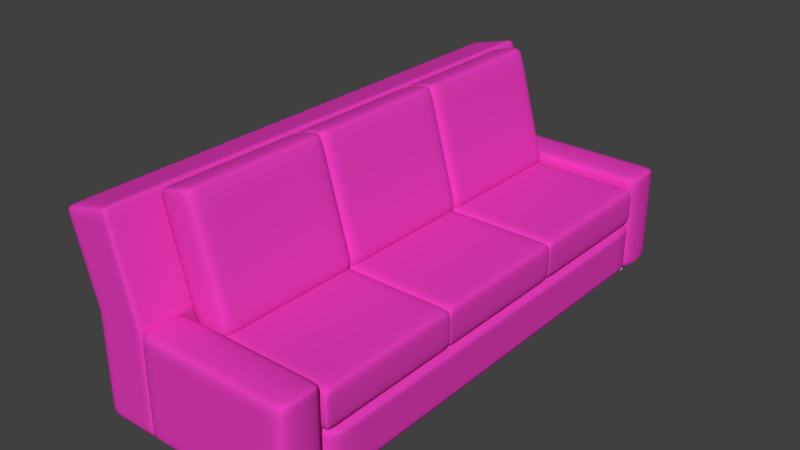 # Source: Couch_01.blend  (saved by Blender 2.78.0; exported with 4.5.12 LTS)
import bpy
from mathutils import Matrix  # noqa: F401  (used for matrix-valued properties, if any)

bpy.ops.wm.read_factory_settings(use_empty=True)
scene = bpy.context.scene
scene.name = 'Scene'

# ---- collections
col_collection_1 = bpy.data.collections.new('Collection 1'); scene.collection.children.link(col_collection_1)

# ---- materials (node trees are filled in below, after node groups)
mat_material = bpy.data.materials.new('Material')
mat_material.alpha_threshold = 0.0
mat_material.use_transparent_shadow = False
mat_material.diffuse_color = (0.8, 0.0469, 0.5066, 1.0)
mat_material.specular_color = (1.0, 0.0007223, 0.3385)
mat_material.roughness = 0.0
mat_material.specular_intensity = 1.0
mat_material.line_color = (0.0, 0.0, 0.0, 1.0)

# ---- material node trees

# ---- world
world_world = bpy.data.worlds.new('World'); scene.world = world_world
world_world.color = (0.05088, 0.05088, 0.05088)
world_world.use_sun_shadow = False
world_world.sun_shadow_jitter_overblur = 0.0
world_world.cycles.sampling_method = 'MANUAL'

# ---- meshes
me_cube_004 = bpy.data.meshes.new('Cube.004')
me_cube_004.from_pydata([(1.0, 1.0, -1.0), (1.0, -1.0, -1.0), (-0.3215, -1.0, -1.0), (-0.3215, 1.0, -1.0), (1.0, 1.0, 1.0), (1.0, -1.0, 1.0), (-0.3215, -1.0, 1.0), (-0.3215, 1.0, 1.0), (-0.3215, -1.0, -1.0), (-0.3215, 1.0, -1.0), (-0.3215, -1.0, 1.0), (-0.3215, 1.0, 1.0), (-1.429, -1.0, -1.951), (-1.429, 1.0, -1.951), (-1.612, -1.0, -0.0184), (-1.612, 1.0, -0.0184), (-0.4445, 1.0, -1.106), (-0.5676, 1.0, -1.211), (-0.6906, 1.0, -1.317), (-0.8136, 1.0, -1.423), (-0.9366, 1.0, -1.528), (-1.06, 1.0, -1.634), (-1.183, 1.0, -1.74), (-1.306, 1.0, -1.845), (-1.468, 1.0, 0.09476), (-1.325, 1.0, 0.2079), (-1.182, 1.0, 0.3211), (-1.038, 1.0, 0.4342), (-0.8949, 1.0, 0.5474), (-0.7516, 1.0, 0.6605), (-0.6082, 1.0, 0.7737), (-0.4649, 1.0, 0.8868), (-0.4445, -1.0, -1.106), (-0.5676, -1.0, -1.211), (-0.6906, -1.0, -1.317), (-0.8136, -1.0, -1.423), (-0.9366, -1.0, -1.528), (-1.06, -1.0, -1.634), (-1.183, -1.0, -1.74), (-1.306, -1.0, -1.845), (-1.468, -1.0, 0.09476), (-1.325, -1.0, 0.2079), (-1.182, -1.0, 0.3211), (-1.038, -1.0, 0.4342), (-0.8949, -1.0, 0.5474), (-0.7516, -1.0, 0.6605), (-0.6082, -1.0, 0.7737), (-0.4649, -1.0, 0.8868), (1.0, 0.9635, -1.0), (1.0, 0.4718, -1.0), (1.0, -1.189e-07, -1.0), (1.0, -0.4718, -1.0), (1.0, -0.9616, -1.0), (-0.3215, -0.9616, -1.0), (-0.3215, -0.4718, -1.0), (-0.3215, 3.029e-07, -1.0), (-0.3215, 0.4718, -1.0), (-0.3215, 0.9635, -1.0), (1.0, 0.9635, 1.0), (1.0, 0.4718, 1.0), (1.0, -8.36e-07, 1.0), (1.0, -0.4718, 1.0), (1.0, -0.9616, 1.0), (-0.3215, -0.9616, 1.0), (-0.3215, -0.4718, 1.0), (-0.3215, 1.763e-07, 1.0), (-0.3215, 0.4718, 1.0), (-0.3215, 0.9635, 1.0), (-0.3215, -0.9616, -1.0), (-0.3215, -0.4718, -1.0), (-0.3215, 3.029e-07, -1.0), (-0.3215, 0.4718, -1.0), (-0.3215, 0.9635, -1.0), (-0.3215, -0.9616, 1.0), (-0.3215, -0.4718, 1.0), (-0.3215, 1.763e-07, 1.0), (-0.3215, 0.4718, 1.0), (-0.3215, 0.9635, 1.0), (-1.429, -0.9616, -1.951), (-1.429, -0.4718, -1.951), (-1.429, 3.451e-07, -1.951), (-1.429, 0.4718, -1.951), (-1.429, 0.9635, -1.951), (-1.612, -0.9616, -0.0184), (-1.612, -0.4718, -0.0184), (-1.612, 1.763e-07, -0.0184), (-1.612, 0.4718, -0.0184), (-1.612, 0.9635, -0.0184), (-0.4649, 0.9635, 0.8868), (-0.4649, 0.4718, 0.8868), (-0.4649, 1.763e-07, 0.8868), (-0.4649, -0.4718, 0.8868), (-0.4649, -0.9616, 0.8868), (-0.6082, 0.9635, 0.7737), (-0.6082, 0.4718, 0.7737), (-0.6082, 1.763e-07, 0.7737), (-0.6082, -0.4718, 0.7737), (-0.6082, -0.9616, 0.7737), (-0.7516, 0.9635, 0.6605), (-0.7516, 0.4718, 0.6605), (-0.7516, 1.763e-07, 0.6605), (-0.7516, -0.4718, 0.6605), (-0.7516, -0.9616, 0.6605), (-0.8949, 0.9635, 0.5474), (-0.8949, 0.4718, 0.5474), (-0.8949, 1.763e-07, 0.5474), (-0.8949, -0.4718, 0.5474), (-0.8949, -0.9616, 0.5474), (-1.038, 0.9635, 0.4342), (-1.038, 0.4718, 0.4342), (-1.038, 1.763e-07, 0.4342), (-1.038, -0.4718, 0.4342), (-1.038, -0.9616, 0.4342), (-1.182, 0.9635, 0.3211), (-1.182, 0.4718, 0.3211), (-1.182, 1.763e-07, 0.3211), (-1.182, -0.4718, 0.3211), (-1.182, -0.9616, 0.3211), (-1.325, 0.9635, 0.2079), (-1.325, 0.4718, 0.2079), (-1.325, 1.763e-07, 0.2079), (-1.325, -0.4718, 0.2079), (-1.325, -0.9616, 0.2079), (-1.468, 0.9635, 0.09476), (-1.468, 0.4718, 0.09476), (-1.468, 1.763e-07, 0.09476), (-1.468, -0.4718, 0.09476), (-1.468, -0.9616, 0.09476), (-0.4445, -0.9616, -1.106), (-0.4445, -0.4718, -1.106), (-0.4445, 3.029e-07, -1.106), (-0.4445, 0.4718, -1.106), (-0.4445, 0.9635, -1.106), (-0.5676, -0.9616, -1.211), (-0.5676, -0.4718, -1.211), (-0.5676, 3.029e-07, -1.211), (-0.5676, 0.4718, -1.211), (-0.5676, 0.9635, -1.211), (-0.6906, -0.9616, -1.317), (-0.6906, -0.4718, -1.317), (-0.6906, 3.029e-07, -1.317), (-0.6906, 0.4718, -1.317), (-0.6906, 0.9635, -1.317), (-0.8136, -0.9616, -1.423), (-0.8136, -0.4718, -1.423), (-0.8136, 3.029e-07, -1.423), (-0.8136, 0.4718, -1.423), (-0.8136, 0.9635, -1.423), (-0.9366, -0.9616, -1.528), (-0.9366, -0.4718, -1.528), (-0.9366, 3.029e-07, -1.528), (-0.9366, 0.4718, -1.528), (-0.9366, 0.9635, -1.528), (-1.06, -0.9616, -1.634), (-1.06, -0.4718, -1.634), (-1.06, 3.029e-07, -1.634), (-1.06, 0.4718, -1.634), (-1.06, 0.9635, -1.634), (-1.183, -0.9616, -1.74), (-1.183, -0.4718, -1.74), (-1.183, 3.029e-07, -1.74), (-1.183, 0.4718, -1.74), (-1.183, 0.9635, -1.74), (-1.306, -0.9616, -1.845), (-1.306, -0.4718, -1.845), (-1.306, 3.451e-07, -1.845), (-1.306, 0.4718, -1.845), (-1.306, 0.9635, -1.845), (0.8597, 1.0, -1.0), (0.3392, 1.0, -1.0), (-0.1812, 1.0, -1.0), (0.8597, -1.0, -1.0), (0.3392, -1.0, -1.0), (-0.1812, -1.0, -1.0), (0.8597, 1.0, 1.0), (0.3392, 1.0, 1.0), (-0.1812, 1.0, 1.0), (0.8597, -1.0, 1.0), (0.3392, -1.0, 1.0), (-0.1812, -1.0, 1.0), (-0.1812, 0.9635, 1.0), (0.3392, 0.9635, 1.0), (0.8597, 0.9635, 1.0), (-0.1812, 0.4718, 1.0), (0.3392, 0.4718, 1.0), (0.8597, 0.4718, 1.0), (-0.1812, -7.675e-08, 1.0), (0.3392, -3.298e-07, 1.0), (0.8597, -5.829e-07, 1.0), (-0.1812, -0.4718, 1.0), (0.3392, -0.4718, 1.0), (0.8597, -0.4718, 1.0), (-0.1812, -0.9616, 1.0), (0.3392, -0.9616, 1.0), (0.8597, -0.9616, 1.0), (0.8597, 0.9635, -1.0), (0.3392, 0.9635, -1.0), (-0.1812, 0.9635, -1.0), (0.8597, 0.4718, -1.0), (0.3392, 0.4718, -1.0), (-0.1812, 0.4718, -1.0), (0.8597, -1.348e-08, -1.0), (0.3392, 9.197e-08, -1.0), (-0.1812, 1.974e-07, -1.0), (0.8597, -0.4718, -1.0), (0.3392, -0.4718, -1.0), (-0.1812, -0.4718, -1.0), (0.8597, -0.9616, -1.0), (0.3392, -0.9616, -1.0), (-0.1812, -0.9616, -1.0), (1.0, 1.0, 0.8212), (1.0, -1.0, 0.8212), (-0.3215, -1.0, 0.8212), (-0.3215, 1.0, 0.8212), (-0.3215, -1.0, 0.8212), (-0.3215, 1.0, 0.8212), (-1.595, -1.0, -0.1912), (-1.595, 1.0, -0.1912), (-0.463, -1.0, 0.7087), (-0.6046, -1.0, 0.5962), (-0.7461, -1.0, 0.4837), (-0.8876, -1.0, 0.3713), (-1.029, -1.0, 0.2588), (-1.171, -1.0, 0.1463), (-1.312, -1.0, 0.03379), (-1.454, -1.0, -0.07869), (-0.463, 1.0, 0.7087), (-0.6046, 1.0, 0.5962), (-0.7461, 1.0, 0.4837), (-0.8876, 1.0, 0.3713), (-1.029, 1.0, 0.2588), (-1.171, 1.0, 0.1463), (-1.312, 1.0, 0.03379), (-1.454, 1.0, -0.07869), (-1.595, -0.9616, -0.1912), (-1.595, -0.4718, -0.1912), (-1.595, 1.914e-07, -0.1912), (-1.595, 0.4718, -0.1912), (-1.595, 0.9635, -0.1912), (1.0, 0.9635, 0.8212), (1.0, 0.4718, 0.8212), (1.0, -7.719e-07, 0.8212), (1.0, -0.4718, 0.8212), (1.0, -0.9616, 0.8212), (0.8597, 1.0, 0.8212), (0.3392, 1.0, 0.8212), (-0.1812, 1.0, 0.8212), (0.8597, -1.0, 0.8212), (0.3392, -1.0, 0.8212), (-0.1812, -1.0, 0.8212), (-0.4496, -1.0, -0.6124), (-0.5776, -1.0, -0.7199), (-0.7057, -1.0, -0.8275), (-0.8337, -1.0, -0.935), (-0.9618, -1.0, -1.043), (-1.09, -1.0, -1.15), (-1.218, -1.0, -1.258), (-1.346, -1.0, -1.365), (-1.474, -0.9616, -1.473), (-1.474, -0.4718, -1.473), (-1.474, 3.033e-07, -1.473), (-1.474, 0.4718, -1.473), (-1.474, 0.9635, -1.473), (1.0, 0.9635, -0.5049), (1.0, 0.4718, -0.5049), (1.0, -2.965e-07, -0.5049), (1.0, -0.4718, -0.5049), (1.0, -0.9616, -0.5049), (0.8597, -1.0, -0.5049), (0.3392, -1.0, -0.5049), (-0.1812, -1.0, -0.5049), (1.0, 1.0, -0.5049), (1.0, -1.0, -0.5049), (-0.3215, -1.0, -0.5049), (-0.3215, 1.0, -0.5049), (-0.3215, -1.0, -0.5049), (-0.3215, 1.0, -0.5049), (-1.474, -1.0, -1.473), (-1.474, 1.0, -1.473), (-0.4496, 1.0, -0.6124), (-0.5776, 1.0, -0.7199), (-0.7057, 1.0, -0.8275), (-0.8337, 1.0, -0.935), (-0.9618, 1.0, -1.043), (-1.09, 1.0, -1.15), (-1.218, 1.0, -1.258), (-1.346, 1.0, -1.365), (0.8597, 1.0, -0.5049), (0.3392, 1.0, -0.5049), (-0.1812, 1.0, -0.5049)], [], [(209, 173, 2, 53), (192, 63, 6, 179), (243, 62, 5, 211), (249, 179, 6, 212), (274, 3, 9, 276), (289, 170, 3, 274), (286, 23, 13, 278), (53, 2, 8, 68), (212, 6, 10, 214), (67, 7, 11, 77), (238, 87, 15, 217), (163, 39, 12, 78), (123, 24, 15, 87), (225, 40, 14, 216), (214, 10, 47, 218), (218, 47, 46, 219), (219, 46, 45, 220), (220, 45, 44, 221), (221, 44, 43, 222), (222, 43, 42, 223), (223, 42, 41, 224), (224, 41, 40, 225), (77, 11, 31, 88), (88, 31, 30, 93), (93, 30, 29, 98), (98, 29, 28, 103), (103, 28, 27, 108), (108, 27, 26, 113), (113, 26, 25, 118), (118, 25, 24, 123), (68, 8, 32, 128), (128, 32, 33, 133), (133, 33, 34, 138), (138, 34, 35, 143), (143, 35, 36, 148), (148, 36, 37, 153), (153, 37, 38, 158), (158, 38, 39, 163), (276, 9, 16, 279), (279, 16, 17, 280), (280, 17, 18, 281), (281, 18, 19, 282), (282, 19, 20, 283), (283, 20, 21, 284), (284, 21, 22, 285), (285, 22, 23, 286), (22, 162, 167, 23), (162, 161, 166, 167), (161, 160, 165, 166), (160, 159, 164, 165), (159, 158, 163, 164), (21, 157, 162, 22), (157, 156, 161, 162), (156, 155, 160, 161), (155, 154, 159, 160), (154, 153, 158, 159), (20, 152, 157, 21), (152, 151, 156, 157), (151, 150, 155, 156), (150, 149, 154, 155), (149, 148, 153, 154), (19, 147, 152, 20), (147, 146, 151, 152), (146, 145, 150, 151), (145, 144, 149, 150), (144, 143, 148, 149), (18, 142, 147, 19), (142, 141, 146, 147), (141, 140, 145, 146), (140, 139, 144, 145), (139, 138, 143, 144), (17, 137, 142, 18), (137, 136, 141, 142), (136, 135, 140, 141), (135, 134, 139, 140), (134, 133, 138, 139), (16, 132, 137, 17), (132, 131, 136, 137), (131, 130, 135, 136), (130, 129, 134, 135), (129, 128, 133, 134), (9, 72, 132, 16), (72, 71, 131, 132), (71, 70, 130, 131), (70, 69, 129, 130), (69, 68, 128, 129), (41, 122, 127, 40), (122, 121, 126, 127), (121, 120, 125, 126), (120, 119, 124, 125), (119, 118, 123, 124), (42, 117, 122, 41), (117, 116, 121, 122), (116, 115, 120, 121), (115, 114, 119, 120), (114, 113, 118, 119), (43, 112, 117, 42), (112, 111, 116, 117), (111, 110, 115, 116), (110, 109, 114, 115), (109, 108, 113, 114), (44, 107, 112, 43), (107, 106, 111, 112), (106, 105, 110, 111), (105, 104, 109, 110), (104, 103, 108, 109), (45, 102, 107, 44), (102, 101, 106, 107), (101, 100, 105, 106), (100, 99, 104, 105), (99, 98, 103, 104), (46, 97, 102, 45), (97, 96, 101, 102), (96, 95, 100, 101), (95, 94, 99, 100), (94, 93, 98, 99), (47, 92, 97, 46), (92, 91, 96, 97), (91, 90, 95, 96), (90, 89, 94, 95), (89, 88, 93, 94), (10, 73, 92, 47), (73, 74, 91, 92), (74, 75, 90, 91), (75, 76, 89, 90), (76, 77, 88, 89), (40, 127, 83, 14), (127, 126, 84, 83), (126, 125, 85, 84), (125, 124, 86, 85), (124, 123, 87, 86), (23, 167, 82, 13), (167, 166, 81, 82), (166, 165, 80, 81), (165, 164, 79, 80), (164, 163, 78, 79), (216, 14, 83, 234), (234, 83, 84, 235), (235, 84, 85, 236), (236, 85, 86, 237), (237, 86, 87, 238), (6, 63, 73, 10), (63, 64, 74, 73), (64, 65, 75, 74), (65, 66, 76, 75), (66, 67, 77, 76), (3, 57, 72, 9), (57, 56, 71, 72), (56, 55, 70, 71), (55, 54, 69, 70), (54, 53, 68, 69), (210, 4, 58, 239), (239, 58, 59, 240), (240, 59, 60, 241), (241, 60, 61, 242), (242, 61, 62, 243), (176, 7, 67, 180), (180, 67, 66, 183), (183, 66, 65, 186), (186, 65, 64, 189), (189, 64, 63, 192), (170, 197, 57, 3), (197, 200, 56, 57), (200, 203, 55, 56), (203, 206, 54, 55), (206, 209, 53, 54), (51, 52, 207, 204), (204, 207, 208, 205), (205, 208, 209, 206), (50, 51, 204, 201), (201, 204, 205, 202), (202, 205, 206, 203), (49, 50, 201, 198), (198, 201, 202, 199), (199, 202, 203, 200), (48, 49, 198, 195), (195, 198, 199, 196), (196, 199, 200, 197), (0, 48, 195, 168), (168, 195, 196, 169), (169, 196, 197, 170), (61, 191, 194, 62), (191, 190, 193, 194), (190, 189, 192, 193), (60, 188, 191, 61), (188, 187, 190, 191), (187, 186, 189, 190), (59, 185, 188, 60), (185, 184, 187, 188), (184, 183, 186, 187), (58, 182, 185, 59), (182, 181, 184, 185), (181, 180, 183, 184), (4, 174, 182, 58), (174, 175, 181, 182), (175, 176, 180, 181), (271, 0, 168, 287), (287, 168, 169, 288), (288, 169, 170, 289), (211, 5, 177, 247), (247, 177, 178, 248), (248, 178, 179, 249), (62, 194, 177, 5), (194, 193, 178, 177), (193, 192, 179, 178), (52, 1, 171, 207), (207, 171, 172, 208), (208, 172, 173, 209), (269, 248, 249, 270), (268, 247, 248, 269), (272, 211, 247, 268), (175, 245, 246, 176), (174, 244, 245, 175), (4, 210, 244, 174), (266, 242, 243, 267), (265, 241, 242, 266), (264, 240, 241, 265), (263, 239, 240, 264), (271, 210, 239, 263), (261, 237, 238, 262), (260, 236, 237, 261), (259, 235, 236, 260), (258, 234, 235, 259), (277, 216, 234, 258), (25, 232, 233, 24), (26, 231, 232, 25), (27, 230, 231, 26), (28, 229, 230, 27), (29, 228, 229, 28), (30, 227, 228, 29), (31, 226, 227, 30), (11, 215, 226, 31), (256, 224, 225, 257), (255, 223, 224, 256), (254, 222, 223, 255), (253, 221, 222, 254), (252, 220, 221, 253), (251, 219, 220, 252), (250, 218, 219, 251), (275, 214, 218, 250), (257, 225, 216, 277), (262, 238, 217, 278), (273, 212, 214, 275), (24, 233, 217, 15), (176, 246, 213, 7), (7, 213, 215, 11), (270, 249, 212, 273), (267, 243, 211, 272), (52, 267, 272, 1), (173, 270, 273, 2), (2, 273, 275, 8), (82, 262, 278, 13), (39, 257, 277, 12), (8, 275, 250, 32), (32, 250, 251, 33), (33, 251, 252, 34), (34, 252, 253, 35), (35, 253, 254, 36), (36, 254, 255, 37), (37, 255, 256, 38), (38, 256, 257, 39), (12, 277, 258, 78), (78, 258, 259, 79), (79, 259, 260, 80), (80, 260, 261, 81), (81, 261, 262, 82), (0, 271, 263, 48), (48, 263, 264, 49), (49, 264, 265, 50), (50, 265, 266, 51), (51, 266, 267, 52), (1, 272, 268, 171), (171, 268, 269, 172), (172, 269, 270, 173), (245, 288, 289, 246), (244, 287, 288, 245), (210, 271, 287, 244), (232, 285, 286, 233), (231, 284, 285, 232), (230, 283, 284, 231), (229, 282, 283, 230), (228, 281, 282, 229), (227, 280, 281, 228), (226, 279, 280, 227), (215, 276, 279, 226), (233, 286, 278, 217), (246, 289, 274, 213), (213, 274, 276, 215)])
me_cube_004.polygons.foreach_set('use_smooth', [True] * 288)
me_cube_004.materials.append(mat_material)
me_cube_004.use_remesh_preserve_volume = False
me_cube_004.use_remesh_preserve_attributes = False
me_cube_004.use_mirror_vertex_groups = False
me_cube_004.update()
me_cube_001 = bpy.data.meshes.new('Cube.001')
me_cube_001.from_pydata([(-1.0, -1.0, -1.0), (-1.0, -1.0, 0.3204), (-1.0, 1.0, -1.0), (-1.0, 1.0, 0.3204), (1.0, -1.0, -1.0), (1.0, -1.0, 0.3204), (1.0, 1.0, -1.0), (1.0, 1.0, 0.3204), (0.8583, 1.0, -1.0), (0.0, 1.0, -1.0), (-0.9978, 1.0, -1.0), (-0.9978, 1.0, 0.3204), (0.0, 1.0, 0.3204), (0.8583, 1.0, 0.3204), (-0.9978, -1.0, -1.0), (0.0, -1.0, -1.0), (0.8583, -1.0, -1.0), (0.8583, -1.0, 0.3204), (0.0, -1.0, 0.3204), (-0.9978, -1.0, 0.3204), (-1.0, -1.0, -0.9162), (-1.0, -1.0, -0.3398), (-1.0, -1.0, 0.2366), (-1.0, 1.0, 0.2366), (-1.0, 1.0, -0.3398), (-1.0, 1.0, -0.9162), (1.0, 1.0, 0.2366), (1.0, 1.0, -0.3398), (1.0, 1.0, -0.9162), (1.0, -1.0, 0.2366), (1.0, -1.0, -0.3398), (1.0, -1.0, -0.9162), (0.8583, -1.0, 0.2366), (0.8583, -1.0, -0.3398), (0.8583, -1.0, -0.9162), (0.0, -1.0, 0.2366), (0.0, -1.0, -0.3398), (0.0, -1.0, -0.9162), (-0.9978, -1.0, 0.2366), (-0.9978, -1.0, -0.3398), (-0.9978, -1.0, -0.9162), (-0.9978, 1.0, 0.2366), (-0.9978, 1.0, -0.3398), (-0.9978, 1.0, -0.9162), (0.0, 1.0, 0.2366), (0.0, 1.0, -0.3398), (0.0, 1.0, -0.9162), (0.8583, 1.0, 0.2366), (0.8583, 1.0, -0.3398), (0.8583, 1.0, -0.9162)], [], [(22, 1, 3, 23), (47, 13, 7, 26), (26, 7, 5, 29), (38, 19, 1, 22), (8, 6, 4, 16), (11, 3, 1, 19), (7, 13, 17, 5), (13, 12, 18, 17), (12, 11, 19, 18), (2, 10, 14, 0), (10, 9, 15, 14), (9, 8, 16, 15), (29, 5, 17, 32), (32, 17, 18, 35), (35, 18, 19, 38), (23, 3, 11, 41), (41, 11, 12, 44), (44, 12, 13, 47), (9, 46, 49, 8), (46, 45, 48, 49), (45, 44, 47, 48), (10, 43, 46, 9), (43, 42, 45, 46), (42, 41, 44, 45), (2, 25, 43, 10), (25, 24, 42, 43), (24, 23, 41, 42), (15, 37, 40, 14), (37, 36, 39, 40), (36, 35, 38, 39), (16, 34, 37, 15), (34, 33, 36, 37), (33, 32, 35, 36), (4, 31, 34, 16), (31, 30, 33, 34), (30, 29, 32, 33), (14, 40, 20, 0), (40, 39, 21, 20), (39, 38, 22, 21), (6, 28, 31, 4), (28, 27, 30, 31), (27, 26, 29, 30), (8, 49, 28, 6), (49, 48, 27, 28), (48, 47, 26, 27), (0, 20, 25, 2), (20, 21, 24, 25), (21, 22, 23, 24)])
me_cube_001.polygons.foreach_set('use_smooth', [True] * 48)
me_cube_001.materials.append(mat_material)
me_cube_001.use_remesh_preserve_volume = False
me_cube_001.use_remesh_preserve_attributes = False
me_cube_001.use_mirror_vertex_groups = False
me_cube_001.update()
me_cylinder = bpy.data.meshes.new('Cylinder')
me_cylinder.from_pydata([(0.0, 1.0, -1.0), (0.0, 1.0, 1.0), (0.1951, 0.9808, -1.0), (0.1951, 0.9808, 1.0), (0.3827, 0.9239, -1.0), (0.3827, 0.9239, 1.0), (0.5556, 0.8315, -1.0), (0.5556, 0.8315, 1.0), (0.7071, 0.7071, -1.0), (0.7071, 0.7071, 1.0), (0.8315, 0.5556, -1.0), (0.8315, 0.5556, 1.0), (0.9239, 0.3827, -1.0), (0.9239, 0.3827, 1.0), (0.9808, 0.1951, -1.0), (0.9808, 0.1951, 1.0), (1.0, 7.55e-08, -1.0), (1.0, 7.55e-08, 1.0), (0.9808, -0.1951, -1.0), (0.9808, -0.1951, 1.0), (0.9239, -0.3827, -1.0), (0.9239, -0.3827, 1.0), (0.8315, -0.5556, -1.0), (0.8315, -0.5556, 1.0), (0.7071, -0.7071, -1.0), (0.7071, -0.7071, 1.0), (0.5556, -0.8315, -1.0), (0.5556, -0.8315, 1.0), (0.3827, -0.9239, -1.0), (0.3827, -0.9239, 1.0), (0.1951, -0.9808, -1.0), (0.1951, -0.9808, 1.0), (-3.258e-07, -1.0, -1.0), (-3.258e-07, -1.0, 1.0), (-0.1951, -0.9808, -1.0), (-0.1951, -0.9808, 1.0), (-0.3827, -0.9239, -1.0), (-0.3827, -0.9239, 1.0), (-0.5556, -0.8315, -1.0), (-0.5556, -0.8315, 1.0), (-0.7071, -0.7071, -1.0), (-0.7071, -0.7071, 1.0), (-0.8315, -0.5556, -1.0), (-0.8315, -0.5556, 1.0), (-0.9239, -0.3827, -1.0), (-0.9239, -0.3827, 1.0), (-0.9808, -0.1951, -1.0), (-0.9808, -0.1951, 1.0), (-1.0, 9.656e-07, -1.0), (-1.0, 9.656e-07, 1.0), (-0.9808, 0.1951, -1.0), (-0.9808, 0.1951, 1.0), (-0.9239, 0.3827, -1.0), (-0.9239, 0.3827, 1.0), (-0.8315, 0.5556, -1.0), (-0.8315, 0.5556, 1.0), (-0.7071, 0.7071, -1.0), (-0.7071, 0.7071, 1.0), (-0.5556, 0.8315, -1.0), (-0.5556, 0.8315, 1.0), (-0.3827, 0.9239, -1.0), (-0.3827, 0.9239, 1.0), (-0.1951, 0.9808, -1.0), (-0.1951, 0.9808, 1.0)], [], [(0, 1, 3, 2), (2, 3, 5, 4), (4, 5, 7, 6), (6, 7, 9, 8), (8, 9, 11, 10), (10, 11, 13, 12), (12, 13, 15, 14), (14, 15, 17, 16), (16, 17, 19, 18), (18, 19, 21, 20), (20, 21, 23, 22), (22, 23, 25, 24), (24, 25, 27, 26), (26, 27, 29, 28), (28, 29, 31, 30), (30, 31, 33, 32), (32, 33, 35, 34), (34, 35, 37, 36), (36, 37, 39, 38), (38, 39, 41, 40), (40, 41, 43, 42), (42, 43, 45, 44), (44, 45, 47, 46), (46, 47, 49, 48), (48, 49, 51, 50), (50, 51, 53, 52), (52, 53, 55, 54), (54, 55, 57, 56), (56, 57, 59, 58), (58, 59, 61, 60), (3, 1, 63, 61, 59, 57, 55, 53, 51, 49, 47, 45, 43, 41, 39, 37, 35, 33, 31, 29, 27, 25, 23, 21, 19, 17, 15, 13, 11, 9, 7, 5), (60, 61, 63, 62), (62, 63, 1, 0), (0, 2, 4, 6, 8, 10, 12, 14, 16, 18, 20, 22, 24, 26, 28, 30, 32, 34, 36, 38, 40, 42, 44, 46, 48, 50, 52, 54, 56, 58, 60, 62)])
me_cylinder.use_remesh_preserve_volume = False
me_cylinder.use_remesh_preserve_attributes = False
me_cylinder.use_mirror_vertex_groups = False
me_cylinder.update()
me_cylinder_001 = bpy.data.meshes.new('Cylinder.001')
me_cylinder_001.from_pydata([(0.0, 1.0, -1.0), (0.0, 1.0, 1.0), (0.1951, 0.9808, -1.0), (0.1951, 0.9808, 1.0), (0.3827, 0.9239, -1.0), (0.3827, 0.9239, 1.0), (0.5556, 0.8315, -1.0), (0.5556, 0.8315, 1.0), (0.7071, 0.7071, -1.0), (0.7071, 0.7071, 1.0), (0.8315, 0.5556, -1.0), (0.8315, 0.5556, 1.0), (0.9239, 0.3827, -1.0), (0.9239, 0.3827, 1.0), (0.9808, 0.1951, -1.0), (0.9808, 0.1951, 1.0), (1.0, 7.55e-08, -1.0), (1.0, 7.55e-08, 1.0), (0.9808, -0.1951, -1.0), (0.9808, -0.1951, 1.0), (0.9239, -0.3827, -1.0), (0.9239, -0.3827, 1.0), (0.8315, -0.5556, -1.0), (0.8315, -0.5556, 1.0), (0.7071, -0.7071, -1.0), (0.7071, -0.7071, 1.0), (0.5556, -0.8315, -1.0), (0.5556, -0.8315, 1.0), (0.3827, -0.9239, -1.0), (0.3827, -0.9239, 1.0), (0.1951, -0.9808, -1.0), (0.1951, -0.9808, 1.0), (-3.258e-07, -1.0, -1.0), (-3.258e-07, -1.0, 1.0), (-0.1951, -0.9808, -1.0), (-0.1951, -0.9808, 1.0), (-0.3827, -0.9239, -1.0), (-0.3827, -0.9239, 1.0), (-0.5556, -0.8315, -1.0), (-0.5556, -0.8315, 1.0), (-0.7071, -0.7071, -1.0), (-0.7071, -0.7071, 1.0), (-0.8315, -0.5556, -1.0), (-0.8315, -0.5556, 1.0), (-0.9239, -0.3827, -1.0), (-0.9239, -0.3827, 1.0), (-0.9808, -0.1951, -1.0), (-0.9808, -0.1951, 1.0), (-1.0, 9.656e-07, -1.0), (-1.0, 9.656e-07, 1.0), (-0.9808, 0.1951, -1.0), (-0.9808, 0.1951, 1.0), (-0.9239, 0.3827, -1.0), (-0.9239, 0.3827, 1.0), (-0.8315, 0.5556, -1.0), (-0.8315, 0.5556, 1.0), (-0.7071, 0.7071, -1.0), (-0.7071, 0.7071, 1.0), (-0.5556, 0.8315, -1.0), (-0.5556, 0.8315, 1.0), (-0.3827, 0.9239, -1.0), (-0.3827, 0.9239, 1.0), (-0.1951, 0.9808, -1.0), (-0.1951, 0.9808, 1.0)], [], [(0, 1, 3, 2), (2, 3, 5, 4), (4, 5, 7, 6), (6, 7, 9, 8), (8, 9, 11, 10), (10, 11, 13, 12), (12, 13, 15, 14), (14, 15, 17, 16), (16, 17, 19, 18), (18, 19, 21, 20), (20, 21, 23, 22), (22, 23, 25, 24), (24, 25, 27, 26), (26, 27, 29, 28), (28, 29, 31, 30), (30, 31, 33, 32), (32, 33, 35, 34), (34, 35, 37, 36), (36, 37, 39, 38), (38, 39, 41, 40), (40, 41, 43, 42), (42, 43, 45, 44), (44, 45, 47, 46), (46, 47, 49, 48), (48, 49, 51, 50), (50, 51, 53, 52), (52, 53, 55, 54), (54, 55, 57, 56), (56, 57, 59, 58), (58, 59, 61, 60), (3, 1, 63, 61, 59, 57, 55, 53, 51, 49, 47, 45, 43, 41, 39, 37, 35, 33, 31, 29, 27, 25, 23, 21, 19, 17, 15, 13, 11, 9, 7, 5), (60, 61, 63, 62), (62, 63, 1, 0), (0, 2, 4, 6, 8, 10, 12, 14, 16, 18, 20, 22, 24, 26, 28, 30, 32, 34, 36, 38, 40, 42, 44, 46, 48, 50, 52, 54, 56, 58, 60, 62)])
me_cylinder_001.use_remesh_preserve_volume = False
me_cylinder_001.use_remesh_preserve_attributes = False
me_cylinder_001.use_mirror_vertex_groups = False
me_cylinder_001.update()
me_cube = bpy.data.meshes.new('Cube')
me_cube.from_pydata([(1.0, 1.0, -1.0), (1.0, -1.0, -1.0), (-1.0, -1.0, -1.0), (-1.0, 1.0, -1.0), (1.0, 1.0, 1.0), (1.0, -1.0, 1.0), (-1.0, -1.0, 1.0), (-1.0, 1.0, 1.0), (1.0, 1.016, -1.0), (1.0, -0.9561, -1.0), (-1.0, -0.9561, -1.0), (-1.0, 1.016, -1.0), (1.0, 1.016, 1.0), (1.0, -0.9561, 1.0), (-1.0, -0.9561, 1.0), (-1.0, 1.016, 1.0), (1.0, 1.0, -0.7559), (1.0, 1.0, 0.7559), (1.0, -1.0, -0.7559), (1.0, -1.0, 0.7559), (-1.0, -1.0, -0.7559), (-1.0, -1.0, 0.7559), (-1.0, 1.0, -0.7559), (-1.0, 1.0, 0.7559), (-1.0, -0.9561, 0.7559), (-1.0, -0.9561, -0.7559), (-1.0, 1.016, 0.7559), (-1.0, 1.016, -0.7559), (1.0, 1.016, 0.7559), (1.0, 1.016, -0.7559), (1.0, -0.9561, 0.7559), (1.0, -0.9561, -0.7559), (1.0, 0.3588, -1.0), (1.0, -0.2986, -1.0), (-1.0, -0.2986, -1.0), (-1.0, 0.3588, -1.0), (1.0, 0.3588, 1.0), (1.0, -0.2987, 1.0), (-1.0, -0.2986, 1.0), (-1.0, 0.3588, 1.0), (1.0, 0.3588, -0.7559), (1.0, -0.2986, -0.7559), (1.0, 0.3588, 0.7559), (1.0, -0.2987, 0.7559), (-1.0, -0.2986, -0.7559), (-1.0, 0.3588, -0.7559), (-1.0, -0.2986, 0.7559), (-1.0, 0.3588, 0.7559), (1.0, 1.0, 0.01978), (1.0, -1.0, 0.01978), (-1.0, -1.0, 0.01978), (-1.0, 1.0, 0.01978), (-1.0, -0.9561, 0.01978), (-1.0, 1.016, 0.01978), (1.0, 1.016, 0.01978), (1.0, -0.9561, 0.01978), (-1.0, -0.2986, 0.01978), (-1.0, 0.3588, 0.01978), (1.0, 0.3588, 0.01978), (1.0, -0.2987, 0.01978)], [], [(9, 1, 2, 10), (13, 14, 6, 5), (30, 13, 5, 19), (19, 5, 6, 21), (26, 15, 7, 23), (16, 0, 3, 22), (21, 6, 14, 24), (47, 39, 15, 26), (17, 4, 12, 28), (43, 37, 13, 30), (4, 7, 15, 12), (37, 38, 14, 13), (0, 8, 11, 3), (33, 9, 10, 34), (33, 41, 31, 9), (59, 43, 30, 55), (0, 16, 29, 8), (48, 17, 28, 54), (35, 45, 27, 11), (57, 47, 26, 53), (2, 20, 25, 10), (50, 21, 24, 52), (4, 17, 23, 7), (48, 16, 22, 51), (11, 27, 22, 3), (53, 26, 23, 51), (1, 18, 20, 2), (49, 19, 21, 50), (9, 31, 18, 1), (55, 30, 19, 49), (52, 24, 46, 56), (56, 46, 47, 57), (10, 25, 44, 34), (34, 44, 45, 35), (54, 28, 42, 58), (58, 42, 43, 59), (8, 29, 40, 32), (32, 40, 41, 33), (8, 32, 35, 11), (32, 33, 34, 35), (12, 15, 39, 36), (36, 39, 38, 37), (28, 12, 36, 42), (42, 36, 37, 43), (24, 14, 38, 46), (46, 38, 39, 47), (40, 58, 59, 41), (29, 54, 58, 40), (44, 56, 57, 45), (25, 52, 56, 44), (31, 55, 49, 18), (18, 49, 50, 20), (27, 53, 51, 22), (17, 48, 51, 23), (20, 50, 52, 25), (45, 57, 53, 27), (16, 48, 54, 29), (41, 59, 55, 31)])
me_cube.polygons.foreach_set('use_smooth', [True] * 58)
me_cube.materials.append(mat_material)
me_cube.use_remesh_preserve_volume = False
me_cube.use_remesh_preserve_attributes = False
me_cube.use_mirror_vertex_groups = False
me_cube.update()
me_cube_007 = bpy.data.meshes.new('Cube.007')
me_cube_007.from_pydata([(-1.0, -1.0, -1.0), (-1.0, -1.0, 1.0), (-1.0, 1.0, -1.0), (-1.0, 1.0, 1.0), (1.0, -1.0, -1.0), (1.0, -1.0, 1.0), (1.0, 1.0, -1.0), (1.0, 1.0, 1.0), (-1.0, 0.931, -1.0), (-1.0, 0.0, -1.0), (-1.0, -0.931, -1.0), (-1.0, -0.931, 1.0), (-1.0, 0.0, 1.0), (-1.0, 0.931, 1.0), (1.0, -0.931, -1.0), (1.0, 0.0, -1.0), (1.0, 0.931, -1.0), (1.0, 0.931, 1.0), (1.0, 0.0, 1.0), (1.0, -0.931, 1.0), (0.9492, 1.0, -1.0), (0.0, 1.0, -1.0), (-0.9492, 1.0, -1.0), (-0.9492, 1.0, 1.0), (0.0, 1.0, 1.0), (0.9492, 1.0, 1.0), (-0.9492, -1.0, -1.0), (0.0, -1.0, -1.0), (0.9492, -1.0, -1.0), (0.9492, -1.0, 1.0), (0.0, -1.0, 1.0), (-0.9492, -1.0, 1.0), (-0.9492, 0.931, 1.0), (1.132e-07, 0.931, 1.0), (0.9492, 0.931, 1.0), (-0.9492, 0.0, 1.0), (1.132e-07, 0.0, 1.0), (0.9492, 0.0, 1.0), (-0.9492, -0.931, 1.0), (1.132e-07, -0.931, 1.0), (0.9492, -0.931, 1.0), (0.9492, 0.931, -1.0), (-1.132e-07, 0.931, -1.0), (-0.9492, 0.931, -1.0), (0.9492, 0.0, -1.0), (-1.132e-07, 0.0, -1.0), (-0.9492, 0.0, -1.0), (0.9492, -0.931, -1.0), (-1.132e-07, -0.931, -1.0), (-0.9492, -0.931, -1.0)], [], [(8, 13, 3, 2), (20, 25, 7, 6), (14, 19, 5, 4), (26, 31, 1, 0), (47, 14, 4, 28), (38, 11, 1, 31), (23, 3, 13, 32), (32, 13, 12, 35), (35, 12, 11, 38), (20, 6, 16, 41), (41, 16, 15, 44), (44, 15, 14, 47), (6, 7, 17, 16), (16, 17, 18, 15), (15, 18, 19, 14), (0, 1, 11, 10), (10, 11, 12, 9), (9, 12, 13, 8), (9, 46, 49, 10), (46, 45, 48, 49), (45, 44, 47, 48), (8, 43, 46, 9), (43, 42, 45, 46), (42, 41, 44, 45), (2, 22, 43, 8), (22, 21, 42, 43), (21, 20, 41, 42), (18, 37, 40, 19), (37, 36, 39, 40), (36, 35, 38, 39), (17, 34, 37, 18), (34, 33, 36, 37), (33, 32, 35, 36), (7, 25, 34, 17), (25, 24, 33, 34), (24, 23, 32, 33), (19, 40, 29, 5), (40, 39, 30, 29), (39, 38, 31, 30), (10, 49, 26, 0), (49, 48, 27, 26), (48, 47, 28, 27), (4, 5, 29, 28), (28, 29, 30, 27), (27, 30, 31, 26), (2, 3, 23, 22), (22, 23, 24, 21), (21, 24, 25, 20)])
me_cube_007.polygons.foreach_set('use_smooth', [True] * 48)
me_cube_007.materials.append(mat_material)
me_cube_007.use_remesh_preserve_volume = False
me_cube_007.use_remesh_preserve_attributes = False
me_cube_007.use_mirror_vertex_groups = False
me_cube_007.update()
me_cube_009 = bpy.data.meshes.new('Cube.009')
me_cube_009.from_pydata([(-1.0, -1.0, -1.0), (-1.0, -1.0, 1.0), (-1.0, 1.0, -1.0), (-1.0, 1.0, 1.0), (1.0, -1.0, -1.0), (1.0, -1.0, 1.0), (1.0, 1.0, -1.0), (1.0, 1.0, 1.0), (-1.0, 0.8864, -1.0), (-1.0, 0.0, -1.0), (-1.0, -0.8864, -1.0), (-1.0, -0.8864, 1.0), (-1.0, 0.0, 1.0), (-1.0, 0.8864, 1.0), (1.0, -0.8864, -1.0), (1.0, 0.0, -1.0), (1.0, 0.8864, -1.0), (1.0, 0.8864, 1.0), (1.0, 0.0, 1.0), (1.0, -0.8864, 1.0), (-0.7926, 1.0, -1.0), (-0.7926, 1.0, 1.0), (-0.7926, -1.0, -1.0), (-0.7926, -1.0, 1.0), (-0.7926, 0.8864, 1.0), (-0.7926, 0.0, 1.0), (-0.7926, -0.8864, 1.0), (-0.7926, 0.8864, -1.0), (-0.7926, 0.0, -1.0), (-0.7926, -0.8864, -1.0), (0.8738, 1.0, 1.0), (0.8738, -1.0, -1.0), (0.8738, 0.8864, 1.0), (0.8738, 0.0, 1.0), (0.8738, -0.8864, 1.0), (0.8738, 1.0, -1.0), (0.8738, -1.0, 1.0), (0.8738, 0.8864, -1.0), (0.8738, 0.0, -1.0), (0.8738, -0.8864, -1.0)], [], [(8, 13, 3, 2), (35, 30, 7, 6), (14, 19, 5, 4), (22, 23, 1, 0), (39, 14, 4, 31), (26, 11, 1, 23), (21, 3, 13, 24), (24, 13, 12, 25), (25, 12, 11, 26), (35, 6, 16, 37), (37, 16, 15, 38), (38, 15, 14, 39), (6, 7, 17, 16), (16, 17, 18, 15), (15, 18, 19, 14), (0, 1, 11, 10), (10, 11, 12, 9), (9, 12, 13, 8), (9, 28, 29, 10), (8, 27, 28, 9), (2, 20, 27, 8), (33, 25, 26, 34), (32, 24, 25, 33), (30, 21, 24, 32), (34, 26, 23, 36), (10, 29, 22, 0), (31, 36, 23, 22), (2, 3, 21, 20), (4, 5, 36, 31), (19, 34, 36, 5), (7, 30, 32, 17), (17, 32, 33, 18), (18, 33, 34, 19), (28, 38, 39, 29), (27, 37, 38, 28), (20, 35, 37, 27), (29, 39, 31, 22), (20, 21, 30, 35)])
me_cube_009.polygons.foreach_set('use_smooth', [True] * 38)
me_cube_009.materials.append(mat_material)
me_cube_009.use_remesh_preserve_volume = False
me_cube_009.use_remesh_preserve_attributes = False
me_cube_009.use_mirror_vertex_groups = False
me_cube_009.update()
me_cube_014 = bpy.data.meshes.new('Cube.014')
me_cube_014.from_pydata([(-1.0, -1.0, -1.0), (-1.0, -1.0, 1.0), (-1.0, 1.0, -1.0), (-1.0, 1.0, 1.0), (1.0, -1.0, -1.0), (1.0, -1.0, 1.0), (1.0, 1.0, -1.0), (1.0, 1.0, 1.0), (-1.0, 0.8864, -1.0), (-1.0, 0.0, -1.0), (-1.0, -0.8864, -1.0), (-1.0, -0.8864, 1.0), (-1.0, 0.0, 1.0), (-1.0, 0.8864, 1.0), (1.0, -0.8864, -1.0), (1.0, 0.0, -1.0), (1.0, 0.8864, -1.0), (1.0, 0.8864, 1.0), (1.0, 0.0, 1.0), (1.0, -0.8864, 1.0), (-0.7926, 1.0, -1.0), (-0.7926, 1.0, 1.0), (-0.7926, -1.0, -1.0), (-0.7926, -1.0, 1.0), (-0.7926, 0.8864, 1.0), (-0.7926, 0.0, 1.0), (-0.7926, -0.8864, 1.0), (-0.7926, 0.8864, -1.0), (-0.7926, 0.0, -1.0), (-0.7926, -0.8864, -1.0), (0.8738, 1.0, 1.0), (0.8738, -1.0, -1.0), (0.8738, 0.8864, 1.0), (0.8738, 0.0, 1.0), (0.8738, -0.8864, 1.0), (0.8738, 1.0, -1.0), (0.8738, -1.0, 1.0), (0.8738, 0.8864, -1.0), (0.8738, 0.0, -1.0), (0.8738, -0.8864, -1.0)], [], [(8, 13, 3, 2), (35, 30, 7, 6), (14, 19, 5, 4), (22, 23, 1, 0), (39, 14, 4, 31), (26, 11, 1, 23), (21, 3, 13, 24), (24, 13, 12, 25), (25, 12, 11, 26), (35, 6, 16, 37), (37, 16, 15, 38), (38, 15, 14, 39), (6, 7, 17, 16), (16, 17, 18, 15), (15, 18, 19, 14), (0, 1, 11, 10), (10, 11, 12, 9), (9, 12, 13, 8), (9, 28, 29, 10), (8, 27, 28, 9), (2, 20, 27, 8), (33, 25, 26, 34), (32, 24, 25, 33), (30, 21, 24, 32), (34, 26, 23, 36), (10, 29, 22, 0), (31, 36, 23, 22), (2, 3, 21, 20), (4, 5, 36, 31), (19, 34, 36, 5), (7, 30, 32, 17), (17, 32, 33, 18), (18, 33, 34, 19), (28, 38, 39, 29), (27, 37, 38, 28), (20, 35, 37, 27), (29, 39, 31, 22), (20, 21, 30, 35)])
me_cube_014.polygons.foreach_set('use_smooth', [True] * 38)
me_cube_014.materials.append(mat_material)
me_cube_014.use_remesh_preserve_volume = False
me_cube_014.use_remesh_preserve_attributes = False
me_cube_014.use_mirror_vertex_groups = False
me_cube_014.update()
me_cube_012 = bpy.data.meshes.new('Cube.012')
me_cube_012.from_pydata([(-1.0, -1.0, -1.0), (-1.0, -1.0, 1.0), (-1.0, 1.0, -1.0), (-1.0, 1.0, 1.0), (1.0, -1.0, -1.0), (1.0, -1.0, 1.0), (1.0, 1.0, -1.0), (1.0, 1.0, 1.0), (-1.0, 0.8864, -1.0), (-1.0, 0.0, -1.0), (-1.0, -0.8864, -1.0), (-1.0, -0.8864, 1.0), (-1.0, 0.0, 1.0), (-1.0, 0.8864, 1.0), (1.0, -0.8864, -1.0), (1.0, 0.0, -1.0), (1.0, 0.8864, -1.0), (1.0, 0.8864, 1.0), (1.0, 0.0, 1.0), (1.0, -0.8864, 1.0), (-0.7926, 1.0, -1.0), (-0.7926, 1.0, 1.0), (-0.7926, -1.0, -1.0), (-0.7926, -1.0, 1.0), (-0.7926, 0.8864, 1.0), (-0.7926, 0.0, 1.0), (-0.7926, -0.8864, 1.0), (-0.7926, 0.8864, -1.0), (-0.7926, 0.0, -1.0), (-0.7926, -0.8864, -1.0), (0.8738, 1.0, 1.0), (0.8738, -1.0, -1.0), (0.8738, 0.8864, 1.0), (0.8738, 0.0, 1.0), (0.8738, -0.8864, 1.0), (0.8738, 1.0, -1.0), (0.8738, -1.0, 1.0), (0.8738, 0.8864, -1.0), (0.8738, 0.0, -1.0), (0.8738, -0.8864, -1.0)], [], [(8, 13, 3, 2), (35, 30, 7, 6), (14, 19, 5, 4), (22, 23, 1, 0), (39, 14, 4, 31), (26, 11, 1, 23), (21, 3, 13, 24), (24, 13, 12, 25), (25, 12, 11, 26), (35, 6, 16, 37), (37, 16, 15, 38), (38, 15, 14, 39), (6, 7, 17, 16), (16, 17, 18, 15), (15, 18, 19, 14), (0, 1, 11, 10), (10, 11, 12, 9), (9, 12, 13, 8), (9, 28, 29, 10), (8, 27, 28, 9), (2, 20, 27, 8), (33, 25, 26, 34), (32, 24, 25, 33), (30, 21, 24, 32), (34, 26, 23, 36), (10, 29, 22, 0), (31, 36, 23, 22), (2, 3, 21, 20), (4, 5, 36, 31), (19, 34, 36, 5), (7, 30, 32, 17), (17, 32, 33, 18), (18, 33, 34, 19), (28, 38, 39, 29), (27, 37, 38, 28), (20, 35, 37, 27), (29, 39, 31, 22), (20, 21, 30, 35)])
me_cube_012.polygons.foreach_set('use_smooth', [True] * 38)
me_cube_012.materials.append(mat_material)
me_cube_012.use_remesh_preserve_volume = False
me_cube_012.use_remesh_preserve_attributes = False
me_cube_012.use_mirror_vertex_groups = False
me_cube_012.update()
me_cube_013 = bpy.data.meshes.new('Cube.013')
me_cube_013.from_pydata([(-1.0, -1.0, -1.0), (-1.0, -1.0, 1.0), (-1.0, 1.0, -1.0), (-1.0, 1.0, 1.0), (1.0, -1.0, -1.0), (1.0, -1.0, 1.0), (1.0, 1.0, -1.0), (1.0, 1.0, 1.0), (-1.0, 0.931, -1.0), (-1.0, 0.0, -1.0), (-1.0, -0.931, -1.0), (-1.0, -0.931, 1.0), (-1.0, 0.0, 1.0), (-1.0, 0.931, 1.0), (1.0, -0.931, -1.0), (1.0, 0.0, -1.0), (1.0, 0.931, -1.0), (1.0, 0.931, 1.0), (1.0, 0.0, 1.0), (1.0, -0.931, 1.0), (0.9492, 1.0, -1.0), (0.0, 1.0, -1.0), (-0.9492, 1.0, -1.0), (-0.9492, 1.0, 1.0), (0.0, 1.0, 1.0), (0.9492, 1.0, 1.0), (-0.9492, -1.0, -1.0), (0.0, -1.0, -1.0), (0.9492, -1.0, -1.0), (0.9492, -1.0, 1.0), (0.0, -1.0, 1.0), (-0.9492, -1.0, 1.0), (-0.9492, 0.931, 1.0), (1.132e-07, 0.931, 1.0), (0.9492, 0.931, 1.0), (-0.9492, 0.0, 1.0), (1.132e-07, 0.0, 1.0), (0.9492, 0.0, 1.0), (-0.9492, -0.931, 1.0), (1.132e-07, -0.931, 1.0), (0.9492, -0.931, 1.0), (0.9492, 0.931, -1.0), (-1.132e-07, 0.931, -1.0), (-0.9492, 0.931, -1.0), (0.9492, 0.0, -1.0), (-1.132e-07, 0.0, -1.0), (-0.9492, 0.0, -1.0), (0.9492, -0.931, -1.0), (-1.132e-07, -0.931, -1.0), (-0.9492, -0.931, -1.0)], [], [(8, 13, 3, 2), (20, 25, 7, 6), (14, 19, 5, 4), (26, 31, 1, 0), (47, 14, 4, 28), (38, 11, 1, 31), (23, 3, 13, 32), (32, 13, 12, 35), (35, 12, 11, 38), (20, 6, 16, 41), (41, 16, 15, 44), (44, 15, 14, 47), (6, 7, 17, 16), (16, 17, 18, 15), (15, 18, 19, 14), (0, 1, 11, 10), (10, 11, 12, 9), (9, 12, 13, 8), (9, 46, 49, 10), (46, 45, 48, 49), (45, 44, 47, 48), (8, 43, 46, 9), (43, 42, 45, 46), (42, 41, 44, 45), (2, 22, 43, 8), (22, 21, 42, 43), (21, 20, 41, 42), (18, 37, 40, 19), (37, 36, 39, 40), (36, 35, 38, 39), (17, 34, 37, 18), (34, 33, 36, 37), (33, 32, 35, 36), (7, 25, 34, 17), (25, 24, 33, 34), (24, 23, 32, 33), (19, 40, 29, 5), (40, 39, 30, 29), (39, 38, 31, 30), (10, 49, 26, 0), (49, 48, 27, 26), (48, 47, 28, 27), (4, 5, 29, 28), (28, 29, 30, 27), (27, 30, 31, 26), (2, 3, 23, 22), (22, 23, 24, 21), (21, 24, 25, 20)])
me_cube_013.polygons.foreach_set('use_smooth', [True] * 48)
me_cube_013.materials.append(mat_material)
me_cube_013.use_remesh_preserve_volume = False
me_cube_013.use_remesh_preserve_attributes = False
me_cube_013.use_mirror_vertex_groups = False
me_cube_013.update()
me_cube_011 = bpy.data.meshes.new('Cube.011')
me_cube_011.from_pydata([(-1.0, -1.0, -1.0), (-1.0, -1.0, 1.0), (-1.0, 1.0, -1.0), (-1.0, 1.0, 1.0), (1.0, -1.0, -1.0), (1.0, -1.0, 1.0), (1.0, 1.0, -1.0), (1.0, 1.0, 1.0), (-1.0, 0.931, -1.0), (-1.0, 0.0, -1.0), (-1.0, -0.931, -1.0), (-1.0, -0.931, 1.0), (-1.0, 0.0, 1.0), (-1.0, 0.931, 1.0), (1.0, -0.931, -1.0), (1.0, 0.0, -1.0), (1.0, 0.931, -1.0), (1.0, 0.931, 1.0), (1.0, 0.0, 1.0), (1.0, -0.931, 1.0), (0.9492, 1.0, -1.0), (0.0, 1.0, -1.0), (-0.9492, 1.0, -1.0), (-0.9492, 1.0, 1.0), (0.0, 1.0, 1.0), (0.9492, 1.0, 1.0), (-0.9492, -1.0, -1.0), (0.0, -1.0, -1.0), (0.9492, -1.0, -1.0), (0.9492, -1.0, 1.0), (0.0, -1.0, 1.0), (-0.9492, -1.0, 1.0), (-0.9492, 0.931, 1.0), (1.132e-07, 0.931, 1.0), (0.9492, 0.931, 1.0), (-0.9492, 0.0, 1.0), (1.132e-07, 0.0, 1.0), (0.9492, 0.0, 1.0), (-0.9492, -0.931, 1.0), (1.132e-07, -0.931, 1.0), (0.9492, -0.931, 1.0), (0.9492, 0.931, -1.0), (-1.132e-07, 0.931, -1.0), (-0.9492, 0.931, -1.0), (0.9492, 0.0, -1.0), (-1.132e-07, 0.0, -1.0), (-0.9492, 0.0, -1.0), (0.9492, -0.931, -1.0), (-1.132e-07, -0.931, -1.0), (-0.9492, -0.931, -1.0)], [], [(8, 13, 3, 2), (20, 25, 7, 6), (14, 19, 5, 4), (26, 31, 1, 0), (47, 14, 4, 28), (38, 11, 1, 31), (23, 3, 13, 32), (32, 13, 12, 35), (35, 12, 11, 38), (20, 6, 16, 41), (41, 16, 15, 44), (44, 15, 14, 47), (6, 7, 17, 16), (16, 17, 18, 15), (15, 18, 19, 14), (0, 1, 11, 10), (10, 11, 12, 9), (9, 12, 13, 8), (9, 46, 49, 10), (46, 45, 48, 49), (45, 44, 47, 48), (8, 43, 46, 9), (43, 42, 45, 46), (42, 41, 44, 45), (2, 22, 43, 8), (22, 21, 42, 43), (21, 20, 41, 42), (18, 37, 40, 19), (37, 36, 39, 40), (36, 35, 38, 39), (17, 34, 37, 18), (34, 33, 36, 37), (33, 32, 35, 36), (7, 25, 34, 17), (25, 24, 33, 34), (24, 23, 32, 33), (19, 40, 29, 5), (40, 39, 30, 29), (39, 38, 31, 30), (10, 49, 26, 0), (49, 48, 27, 26), (48, 47, 28, 27), (4, 5, 29, 28), (28, 29, 30, 27), (27, 30, 31, 26), (2, 3, 23, 22), (22, 23, 24, 21), (21, 24, 25, 20)])
me_cube_011.polygons.foreach_set('use_smooth', [True] * 48)
me_cube_011.materials.append(mat_material)
me_cube_011.use_remesh_preserve_volume = False
me_cube_011.use_remesh_preserve_attributes = False
me_cube_011.use_mirror_vertex_groups = False
me_cube_011.update()
me_cube_015 = bpy.data.meshes.new('Cube.015')
me_cube_015.from_pydata([(-1.0, -1.0, -1.0), (-1.0, -1.0, 0.3204), (-1.0, 1.0, -1.0), (-1.0, 1.0, 0.3204), (1.0, -1.0, -1.0), (1.0, -1.0, 0.3204), (1.0, 1.0, -1.0), (1.0, 1.0, 0.3204), (0.8583, 1.0, -1.0), (0.0, 1.0, -1.0), (-0.9978, 1.0, -1.0), (-0.9978, 1.0, 0.3204), (0.0, 1.0, 0.3204), (0.8583, 1.0, 0.3204), (-0.9978, -1.0, -1.0), (0.0, -1.0, -1.0), (0.8583, -1.0, -1.0), (0.8583, -1.0, 0.3204), (0.0, -1.0, 0.3204), (-0.9978, -1.0, 0.3204), (-1.0, -1.0, -0.9162), (-1.0, -1.0, -0.3398), (-1.0, -1.0, 0.2366), (-1.0, 1.0, 0.2366), (-1.0, 1.0, -0.3398), (-1.0, 1.0, -0.9162), (1.0, 1.0, 0.2366), (1.0, 1.0, -0.3398), (1.0, 1.0, -0.9162), (1.0, -1.0, 0.2366), (1.0, -1.0, -0.3398), (1.0, -1.0, -0.9162), (0.8583, -1.0, 0.2366), (0.8583, -1.0, -0.3398), (0.8583, -1.0, -0.9162), (0.0, -1.0, 0.2366), (0.0, -1.0, -0.3398), (0.0, -1.0, -0.9162), (-0.9978, -1.0, 0.2366), (-0.9978, -1.0, -0.3398), (-0.9978, -1.0, -0.9162), (-0.9978, 1.0, 0.2366), (-0.9978, 1.0, -0.3398), (-0.9978, 1.0, -0.9162), (0.0, 1.0, 0.2366), (0.0, 1.0, -0.3398), (0.0, 1.0, -0.9162), (0.8583, 1.0, 0.2366), (0.8583, 1.0, -0.3398), (0.8583, 1.0, -0.9162)], [], [(22, 1, 3, 23), (47, 13, 7, 26), (26, 7, 5, 29), (38, 19, 1, 22), (8, 6, 4, 16), (11, 3, 1, 19), (7, 13, 17, 5), (13, 12, 18, 17), (12, 11, 19, 18), (2, 10, 14, 0), (10, 9, 15, 14), (9, 8, 16, 15), (29, 5, 17, 32), (32, 17, 18, 35), (35, 18, 19, 38), (23, 3, 11, 41), (41, 11, 12, 44), (44, 12, 13, 47), (9, 46, 49, 8), (46, 45, 48, 49), (45, 44, 47, 48), (10, 43, 46, 9), (43, 42, 45, 46), (42, 41, 44, 45), (2, 25, 43, 10), (25, 24, 42, 43), (24, 23, 41, 42), (15, 37, 40, 14), (37, 36, 39, 40), (36, 35, 38, 39), (16, 34, 37, 15), (34, 33, 36, 37), (33, 32, 35, 36), (4, 31, 34, 16), (31, 30, 33, 34), (30, 29, 32, 33), (14, 40, 20, 0), (40, 39, 21, 20), (39, 38, 22, 21), (6, 28, 31, 4), (28, 27, 30, 31), (27, 26, 29, 30), (8, 49, 28, 6), (49, 48, 27, 28), (48, 47, 26, 27), (0, 20, 25, 2), (20, 21, 24, 25), (21, 22, 23, 24)])
me_cube_015.polygons.foreach_set('use_smooth', [True] * 48)
me_cube_015.materials.append(mat_material)
me_cube_015.use_remesh_preserve_volume = False
me_cube_015.use_remesh_preserve_attributes = False
me_cube_015.use_mirror_vertex_groups = False
me_cube_015.update()
me_cylinder_003 = bpy.data.meshes.new('Cylinder.003')
me_cylinder_003.from_pydata([(0.0, 1.0, -1.0), (0.0, 1.0, 1.0), (0.1951, 0.9808, -1.0), (0.1951, 0.9808, 1.0), (0.3827, 0.9239, -1.0), (0.3827, 0.9239, 1.0), (0.5556, 0.8315, -1.0), (0.5556, 0.8315, 1.0), (0.7071, 0.7071, -1.0), (0.7071, 0.7071, 1.0), (0.8315, 0.5556, -1.0), (0.8315, 0.5556, 1.0), (0.9239, 0.3827, -1.0), (0.9239, 0.3827, 1.0), (0.9808, 0.1951, -1.0), (0.9808, 0.1951, 1.0), (1.0, 7.55e-08, -1.0), (1.0, 7.55e-08, 1.0), (0.9808, -0.1951, -1.0), (0.9808, -0.1951, 1.0), (0.9239, -0.3827, -1.0), (0.9239, -0.3827, 1.0), (0.8315, -0.5556, -1.0), (0.8315, -0.5556, 1.0), (0.7071, -0.7071, -1.0), (0.7071, -0.7071, 1.0), (0.5556, -0.8315, -1.0), (0.5556, -0.8315, 1.0), (0.3827, -0.9239, -1.0), (0.3827, -0.9239, 1.0), (0.1951, -0.9808, -1.0), (0.1951, -0.9808, 1.0), (-3.258e-07, -1.0, -1.0), (-3.258e-07, -1.0, 1.0), (-0.1951, -0.9808, -1.0), (-0.1951, -0.9808, 1.0), (-0.3827, -0.9239, -1.0), (-0.3827, -0.9239, 1.0), (-0.5556, -0.8315, -1.0), (-0.5556, -0.8315, 1.0), (-0.7071, -0.7071, -1.0), (-0.7071, -0.7071, 1.0), (-0.8315, -0.5556, -1.0), (-0.8315, -0.5556, 1.0), (-0.9239, -0.3827, -1.0), (-0.9239, -0.3827, 1.0), (-0.9808, -0.1951, -1.0), (-0.9808, -0.1951, 1.0), (-1.0, 9.656e-07, -1.0), (-1.0, 9.656e-07, 1.0), (-0.9808, 0.1951, -1.0), (-0.9808, 0.1951, 1.0), (-0.9239, 0.3827, -1.0), (-0.9239, 0.3827, 1.0), (-0.8315, 0.5556, -1.0), (-0.8315, 0.5556, 1.0), (-0.7071, 0.7071, -1.0), (-0.7071, 0.7071, 1.0), (-0.5556, 0.8315, -1.0), (-0.5556, 0.8315, 1.0), (-0.3827, 0.9239, -1.0), (-0.3827, 0.9239, 1.0), (-0.1951, 0.9808, -1.0), (-0.1951, 0.9808, 1.0)], [], [(0, 1, 3, 2), (2, 3, 5, 4), (4, 5, 7, 6), (6, 7, 9, 8), (8, 9, 11, 10), (10, 11, 13, 12), (12, 13, 15, 14), (14, 15, 17, 16), (16, 17, 19, 18), (18, 19, 21, 20), (20, 21, 23, 22), (22, 23, 25, 24), (24, 25, 27, 26), (26, 27, 29, 28), (28, 29, 31, 30), (30, 31, 33, 32), (32, 33, 35, 34), (34, 35, 37, 36), (36, 37, 39, 38), (38, 39, 41, 40), (40, 41, 43, 42), (42, 43, 45, 44), (44, 45, 47, 46), (46, 47, 49, 48), (48, 49, 51, 50), (50, 51, 53, 52), (52, 53, 55, 54), (54, 55, 57, 56), (56, 57, 59, 58), (58, 59, 61, 60), (3, 1, 63, 61, 59, 57, 55, 53, 51, 49, 47, 45, 43, 41, 39, 37, 35, 33, 31, 29, 27, 25, 23, 21, 19, 17, 15, 13, 11, 9, 7, 5), (60, 61, 63, 62), (62, 63, 1, 0), (0, 2, 4, 6, 8, 10, 12, 14, 16, 18, 20, 22, 24, 26, 28, 30, 32, 34, 36, 38, 40, 42, 44, 46, 48, 50, 52, 54, 56, 58, 60, 62)])
me_cylinder_003.use_remesh_preserve_volume = False
me_cylinder_003.use_remesh_preserve_attributes = False
me_cylinder_003.use_mirror_vertex_groups = False
me_cylinder_003.update()
me_cylinder_002 = bpy.data.meshes.new('Cylinder.002')
me_cylinder_002.from_pydata([(0.0, 1.0, -1.0), (0.0, 1.0, 1.0), (0.1951, 0.9808, -1.0), (0.1951, 0.9808, 1.0), (0.3827, 0.9239, -1.0), (0.3827, 0.9239, 1.0), (0.5556, 0.8315, -1.0), (0.5556, 0.8315, 1.0), (0.7071, 0.7071, -1.0), (0.7071, 0.7071, 1.0), (0.8315, 0.5556, -1.0), (0.8315, 0.5556, 1.0), (0.9239, 0.3827, -1.0), (0.9239, 0.3827, 1.0), (0.9808, 0.1951, -1.0), (0.9808, 0.1951, 1.0), (1.0, 7.55e-08, -1.0), (1.0, 7.55e-08, 1.0), (0.9808, -0.1951, -1.0), (0.9808, -0.1951, 1.0), (0.9239, -0.3827, -1.0), (0.9239, -0.3827, 1.0), (0.8315, -0.5556, -1.0), (0.8315, -0.5556, 1.0), (0.7071, -0.7071, -1.0), (0.7071, -0.7071, 1.0), (0.5556, -0.8315, -1.0), (0.5556, -0.8315, 1.0), (0.3827, -0.9239, -1.0), (0.3827, -0.9239, 1.0), (0.1951, -0.9808, -1.0), (0.1951, -0.9808, 1.0), (-3.258e-07, -1.0, -1.0), (-3.258e-07, -1.0, 1.0), (-0.1951, -0.9808, -1.0), (-0.1951, -0.9808, 1.0), (-0.3827, -0.9239, -1.0), (-0.3827, -0.9239, 1.0), (-0.5556, -0.8315, -1.0), (-0.5556, -0.8315, 1.0), (-0.7071, -0.7071, -1.0), (-0.7071, -0.7071, 1.0), (-0.8315, -0.5556, -1.0), (-0.8315, -0.5556, 1.0), (-0.9239, -0.3827, -1.0), (-0.9239, -0.3827, 1.0), (-0.9808, -0.1951, -1.0), (-0.9808, -0.1951, 1.0), (-1.0, 9.656e-07, -1.0), (-1.0, 9.656e-07, 1.0), (-0.9808, 0.1951, -1.0), (-0.9808, 0.1951, 1.0), (-0.9239, 0.3827, -1.0), (-0.9239, 0.3827, 1.0), (-0.8315, 0.5556, -1.0), (-0.8315, 0.5556, 1.0), (-0.7071, 0.7071, -1.0), (-0.7071, 0.7071, 1.0), (-0.5556, 0.8315, -1.0), (-0.5556, 0.8315, 1.0), (-0.3827, 0.9239, -1.0), (-0.3827, 0.9239, 1.0), (-0.1951, 0.9808, -1.0), (-0.1951, 0.9808, 1.0)], [], [(0, 1, 3, 2), (2, 3, 5, 4), (4, 5, 7, 6), (6, 7, 9, 8), (8, 9, 11, 10), (10, 11, 13, 12), (12, 13, 15, 14), (14, 15, 17, 16), (16, 17, 19, 18), (18, 19, 21, 20), (20, 21, 23, 22), (22, 23, 25, 24), (24, 25, 27, 26), (26, 27, 29, 28), (28, 29, 31, 30), (30, 31, 33, 32), (32, 33, 35, 34), (34, 35, 37, 36), (36, 37, 39, 38), (38, 39, 41, 40), (40, 41, 43, 42), (42, 43, 45, 44), (44, 45, 47, 46), (46, 47, 49, 48), (48, 49, 51, 50), (50, 51, 53, 52), (52, 53, 55, 54), (54, 55, 57, 56), (56, 57, 59, 58), (58, 59, 61, 60), (3, 1, 63, 61, 59, 57, 55, 53, 51, 49, 47, 45, 43, 41, 39, 37, 35, 33, 31, 29, 27, 25, 23, 21, 19, 17, 15, 13, 11, 9, 7, 5), (60, 61, 63, 62), (62, 63, 1, 0), (0, 2, 4, 6, 8, 10, 12, 14, 16, 18, 20, 22, 24, 26, 28, 30, 32, 34, 36, 38, 40, 42, 44, 46, 48, 50, 52, 54, 56, 58, 60, 62)])
me_cylinder_002.use_remesh_preserve_volume = False
me_cylinder_002.use_remesh_preserve_attributes = False
me_cylinder_002.use_mirror_vertex_groups = False
me_cylinder_002.update()

# ---- objects
ob_couch_back = bpy.data.objects.new('Couch_Back', me_cube_004)
ob_couch_right_armrest = bpy.data.objects.new('Couch_Right Armrest', me_cube_001)
ob_leg_002 = bpy.data.objects.new('Leg.002', me_cylinder)
ob_leg_003 = bpy.data.objects.new('Leg.003', me_cylinder_001)
ob_couch_base = bpy.data.objects.new('Couch_Base', me_cube)
ob_couch_cushion_bottom_right = bpy.data.objects.new('Couch_Cushion_Bottom-Right', me_cube_007)
ob_couch_cushion_back_right = bpy.data.objects.new('Couch_Cushion_Back-Right', me_cube_009)
ob_couch_cushion_back_left = bpy.data.objects.new('Couch_Cushion_Back-Left', me_cube_014)
ob_couch_cushion_back_middle = bpy.data.objects.new('Couch_Cushion_Back-Middle', me_cube_012)
ob_couch_cushion_bottom_left = bpy.data.objects.new('Couch_Cushion_Bottom-Left', me_cube_013)
ob_couch_cushion_bottom_middle = bpy.data.objects.new('Couch_Cushion_Bottom-Middle', me_cube_011)
ob_couch_left_armrest = bpy.data.objects.new('Couch_Left Armrest', me_cube_015)
ob_leg_001 = bpy.data.objects.new('Leg.001', me_cylinder_003)
ob_leg = bpy.data.objects.new('Leg', me_cylinder_002)

# ---- transforms, parenting, visibility, modifiers, constraints
ob_couch_back.parent = ob_couch_cushion_back_middle
ob_couch_back.matrix_parent_inverse = Matrix(((-0.3271, 0.0, 1.16, -2.68), (-1.397e-09, 1.023, -4.657e-10, -0.01575), (3.708, 0.0, 1.046, 0.9806), (0.0, 0.0, 0.0, 1.0)))
ob_couch_back.location = (-1.359, 0.0, 1.172)
ob_couch_back.rotation_euler = (-0.0, 1.571, 0.0)
ob_couch_back.scale = (1.0, 3.48, 0.3557)
ob_couch_back.lock_rotations_4d = False
ob_couch_back.empty_display_type = 'ARROWS'
ob_couch_back.lineart.crease_threshold = 0.0
_m = ob_couch_back.modifiers.new('Subsurf', 'SUBSURF')
_m.uv_smooth = 'PRESERVE_CORNERS'
_m.quality = 2
_m.show_only_control_edges = False
ob_couch_right_armrest.parent = ob_couch_cushion_back_middle
ob_couch_right_armrest.matrix_parent_inverse = Matrix(((-0.3271, 0.0, 1.16, -2.68), (-1.397e-09, 1.023, -4.657e-10, -0.01575), (3.708, 0.0, 1.046, 0.9806), (0.0, 0.0, 0.0, 1.0)))
ob_couch_right_armrest.location = (-0.0116, -3.196, 1.177)
ob_couch_right_armrest.scale = (1.0, 0.291, 1.012)
ob_couch_right_armrest.lineart.crease_threshold = 0.0
_m = ob_couch_right_armrest.modifiers.new('Subsurf', 'SUBSURF')
_m.uv_smooth = 'PRESERVE_CORNERS'
_m.quality = 2
_m.levels = 2
_m.show_only_control_edges = False
ob_leg_002.parent = ob_couch_cushion_back_middle
ob_leg_002.matrix_parent_inverse = Matrix(((-0.3271, 0.0, 1.16, -2.68), (-1.397e-09, 1.023, -4.657e-10, -0.01575), (3.708, 0.0, 1.046, 0.9806), (0.0, 0.0, 0.0, 1.0)))
ob_leg_002.location = (0.7281, -3.073, 0.1257)
ob_leg_002.scale = (0.1312, 0.1312, 0.05125)
ob_leg_002.lineart.crease_threshold = 0.0
ob_leg_003.parent = ob_couch_cushion_back_middle
ob_leg_003.matrix_parent_inverse = Matrix(((-0.3271, 0.0, 1.16, -2.68), (-1.397e-09, 1.023, -4.657e-10, -0.01575), (3.708, 0.0, 1.046, 0.9806), (0.0, 0.0, 0.0, 1.0)))
ob_leg_003.location = (-1.275, -3.073, 0.1257)
ob_leg_003.scale = (0.1312, 0.1312, 0.05125)
ob_leg_003.lineart.crease_threshold = 0.0
ob_couch_base.location = (0.0, 0.0, 0.5274)
ob_couch_base.scale = (1.0, 2.906, 0.3557)
ob_couch_base.lock_rotations_4d = False
ob_couch_base.empty_display_type = 'ARROWS'
ob_couch_base.lineart.crease_threshold = 0.0
_m = ob_couch_base.modifiers.new('Subsurf', 'SUBSURF')
_m.uv_smooth = 'PRESERVE_CORNERS'
_m.quality = 2
_m.levels = 2
_m.show_only_control_edges = False
ob_couch_cushion_bottom_right.parent = ob_couch_base
ob_couch_cushion_bottom_right.matrix_parent_inverse = Matrix(((1.0, 0.0, 0.0, -0.0), (0.0, 0.3441, 0.0, -0.0), (0.0, 0.0, 2.811, -1.483), (0.0, 0.0, 0.0, 1.0)))
ob_couch_cushion_bottom_right.location = (0.004236, -1.917, 1.124)
ob_couch_cushion_bottom_right.scale = (0.9758, 0.9771, 0.2581)
ob_couch_cushion_bottom_right.lineart.crease_threshold = 0.0
_m = ob_couch_cushion_bottom_right.modifiers.new('Subsurf', 'SUBSURF')
_m.uv_smooth = 'PRESERVE_CORNERS'
_m.quality = 2
_m.levels = 2
_m.show_only_control_edges = False
ob_couch_cushion_back_right.parent = ob_couch_base
ob_couch_cushion_back_right.matrix_parent_inverse = Matrix(((1.0, 0.0, 0.0, -0.0), (0.0, 0.3441, 0.0, -0.0), (0.0, 0.0, 2.811, -1.483), (0.0, 0.0, 0.0, 1.0)))
ob_couch_cushion_back_right.location = (-0.8486, -1.908, 2.071)
ob_couch_cushion_back_right.rotation_euler = (0.0, -4.987, 0.0)
ob_couch_cushion_back_right.scale = (-0.8298, 0.9771, 0.2596)
ob_couch_cushion_back_right.lineart.crease_threshold = 0.0
_m = ob_couch_cushion_back_right.modifiers.new('Subsurf', 'SUBSURF')
_m.uv_smooth = 'PRESERVE_CORNERS'
_m.quality = 2
_m.levels = 2
_m.show_only_control_edges = False
ob_couch_cushion_back_left.parent = ob_couch_base
ob_couch_cushion_back_left.matrix_parent_inverse = Matrix(((1.0, 0.0, 0.0, -0.0), (0.0, 0.3441, 0.0, -0.0), (0.0, 0.0, 2.811, -1.483), (0.0, 0.0, 0.0, 1.0)))
ob_couch_cushion_back_left.location = (-0.8486, 1.947, 2.071)
ob_couch_cushion_back_left.rotation_euler = (0.0, -4.987, 0.0)
ob_couch_cushion_back_left.scale = (-0.8298, 0.9771, 0.2596)
ob_couch_cushion_back_left.lineart.crease_threshold = 0.0
_m = ob_couch_cushion_back_left.modifiers.new('Subsurf', 'SUBSURF')
_m.uv_smooth = 'PRESERVE_CORNERS'
_m.quality = 2
_m.levels = 2
_m.show_only_control_edges = False
ob_couch_cushion_back_middle.parent = ob_couch_base
ob_couch_cushion_back_middle.matrix_parent_inverse = Matrix(((1.0, 0.0, 0.0, -0.0), (0.0, 0.3441, 0.0, -0.0), (0.0, 0.0, 2.811, -1.483), (0.0, 0.0, 0.0, 1.0)))
ob_couch_cushion_back_middle.location = (-0.8486, 0.01539, 2.071)
ob_couch_cushion_back_middle.rotation_euler = (0.0, -4.987, 0.0)
ob_couch_cushion_back_middle.scale = (-0.8298, 0.9771, 0.2596)
ob_couch_cushion_back_middle.lineart.crease_threshold = 0.0
_m = ob_couch_cushion_back_middle.modifiers.new('Subsurf', 'SUBSURF')
_m.uv_smooth = 'PRESERVE_CORNERS'
_m.quality = 2
_m.levels = 2
_m.show_only_control_edges = False
ob_couch_cushion_bottom_left.parent = ob_couch_base
ob_couch_cushion_bottom_left.matrix_parent_inverse = Matrix(((1.0, 0.0, 0.0, -0.0), (0.0, 0.3441, 0.0, -0.0), (0.0, 0.0, 2.811, -1.483), (0.0, 0.0, 0.0, 1.0)))
ob_couch_cushion_bottom_left.location = (0.004236, 1.937, 1.124)
ob_couch_cushion_bottom_left.scale = (0.9758, 0.9771, 0.2581)
ob_couch_cushion_bottom_left.lineart.crease_threshold = 0.0
_m = ob_couch_cushion_bottom_left.modifiers.new('Subsurf', 'SUBSURF')
_m.uv_smooth = 'PRESERVE_CORNERS'
_m.quality = 2
_m.levels = 2
_m.show_only_control_edges = False
ob_couch_cushion_bottom_middle.parent = ob_couch_base
ob_couch_cushion_bottom_middle.matrix_parent_inverse = Matrix(((1.0, 0.0, 0.0, -0.0), (0.0, 0.3441, 0.0, -0.0), (0.0, 0.0, 2.811, -1.483), (0.0, 0.0, 0.0, 1.0)))
ob_couch_cushion_bottom_middle.location = (0.004236, 0.005869, 1.124)
ob_couch_cushion_bottom_middle.scale = (0.9758, 0.9771, 0.2581)
ob_couch_cushion_bottom_middle.lineart.crease_threshold = 0.0
_m = ob_couch_cushion_bottom_middle.modifiers.new('Subsurf', 'SUBSURF')
_m.uv_smooth = 'PRESERVE_CORNERS'
_m.quality = 2
_m.levels = 2
_m.show_only_control_edges = False
ob_couch_left_armrest.location = (-0.0002867, 3.203, 1.177)
ob_couch_left_armrest.scale = (1.0, 0.291, 1.012)
ob_couch_left_armrest.lineart.crease_threshold = 0.0
_m = ob_couch_left_armrest.modifiers.new('Subsurf', 'SUBSURF')
_m.uv_smooth = 'PRESERVE_CORNERS'
_m.quality = 2
_m.levels = 2
_m.show_only_control_edges = False
ob_leg_001.parent = ob_couch_left_armrest
ob_leg_001.matrix_parent_inverse = Matrix(((1.0, 0.0, 0.0, 0.0002867), (0.0, 3.436, 0.0, -11.0), (0.0, 0.0, 0.9886, -1.164), (0.0, 0.0, 0.0, 1.0)))
ob_leg_001.location = (-1.275, 3.083, 0.1257)
ob_leg_001.scale = (0.1312, 0.1312, 0.05125)
ob_leg_001.lineart.crease_threshold = 0.0
ob_leg.parent = ob_couch_left_armrest
ob_leg.matrix_parent_inverse = Matrix(((1.0, 0.0, 0.0, 0.0002867), (0.0, 3.436, 0.0, -11.0), (0.0, 0.0, 0.9886, -1.164), (0.0, 0.0, 0.0, 1.0)))
ob_leg.location = (0.7281, 3.083, 0.1257)
ob_leg.scale = (0.1312, 0.1312, 0.05125)
ob_leg.lineart.crease_threshold = 0.0

# ---- collection membership
col_collection_1.objects.link(ob_couch_back)
col_collection_1.objects.link(ob_couch_right_armrest)
col_collection_1.objects.link(ob_leg_002)
col_collection_1.objects.link(ob_leg_003)
col_collection_1.objects.link(ob_couch_base)
col_collection_1.objects.link(ob_couch_cushion_bottom_right)
col_collection_1.objects.link(ob_couch_cushion_back_right)
col_collection_1.objects.link(ob_couch_cushion_back_left)
col_collection_1.objects.link(ob_couch_cushion_back_middle)
col_collection_1.objects.link(ob_couch_cushion_bottom_left)
col_collection_1.objects.link(ob_couch_cushion_bottom_middle)
col_collection_1.objects.link(ob_couch_left_armrest)
col_collection_1.objects.link(ob_leg_001)
col_collection_1.objects.link(ob_leg)

# ---- scene / render settings (as saved in the file)
scene.frame_start = 1; scene.frame_end = 250; scene.frame_set(6)
scene.render.engine = 'BLENDER_EEVEE_NEXT'
scene.render.resolution_percentage = 50
scene.render.dither_intensity = 0.0
scene.cycles.use_denoising = False
scene.cycles.samples = 128
scene.cycles.sampling_pattern = 'TABULATED_SOBOL'
scene.cycles.light_sampling_threshold = 0.0
scene.cycles.use_adaptive_sampling = False
scene.cycles.use_light_tree = False
scene.cycles.blur_glossy = 0.0
scene.cycles.sample_clamp_indirect = 0.0
scene.view_settings.view_transform = 'Standard'
bpy.context.view_layer.update()

# ---- added for rendering (the .blend has no active camera and no usable light): camera, sun
cam_auto = bpy.data.cameras.new('AutoCamera')
cam_auto.lens = 50.0
cam_auto.sensor_width = 36.0
cam_auto.clip_end = 1000.0
ob_auto_camera = bpy.data.objects.new('AutoCamera', cam_auto)
scene.collection.objects.link(ob_auto_camera)
ob_auto_camera.location = (7.00508, -9.03497, 7.53284)
ob_auto_camera.rotation_euler = (1.09748, -7.21219e-08, 0.694738)
scene.camera = ob_auto_camera
light_auto_sun = bpy.data.lights.new('AutoSun', 'SUN')
light_auto_sun.energy = 3.0
light_auto_sun.angle = 0.0523599
ob_auto_sun = bpy.data.objects.new('AutoSun', light_auto_sun)
scene.collection.objects.link(ob_auto_sun)
ob_auto_sun.rotation_euler = (0.872665, 0.174533, 0.523599)
bpy.context.view_layer.update()
